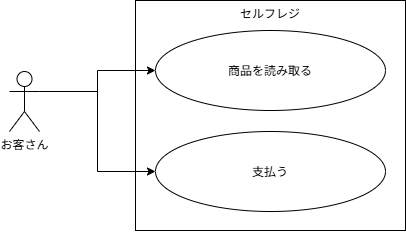

The diagram above was exported from draw.io. Its source (the exported page's mxGraphModel, read from the mxfile embedded in the PNG):
<mxGraphModel dx="1414" dy="743" grid="1" gridSize="10" guides="1" tooltips="1" connect="1" arrows="1" fold="1" page="1" pageScale="1" pageWidth="827" pageHeight="1169" math="0" shadow="0">
  <root>
    <mxCell id="0" />
    <mxCell id="1" parent="0" />
    <mxCell id="Wh6qiE59cUdJKsnMy5KV-1" parent="1" style="shape=umlActor;verticalLabelPosition=bottom;verticalAlign=top;html=1;outlineConnect=0;" value="お客さん" vertex="1">
      <mxGeometry height="60" width="30" x="74" y="101" as="geometry" />
    </mxCell>
    <mxCell id="Wh6qiE59cUdJKsnMy5KV-2" parent="1" style="rounded=0;whiteSpace=wrap;html=1;verticalAlign=top;" value="セルフレジ" vertex="1">
      <mxGeometry height="230" width="270" x="200" y="30" as="geometry" />
    </mxCell>
    <mxCell id="Wh6qiE59cUdJKsnMy5KV-3" parent="1" style="ellipse;whiteSpace=wrap;html=1;shapeInside=1;" value="商品を読み取る" vertex="1">
      <mxGeometry height="80" width="230" x="220" y="60" as="geometry" />
    </mxCell>
    <mxCell id="Wh6qiE59cUdJKsnMy5KV-4" parent="1" style="ellipse;whiteSpace=wrap;html=1;shapeInside=1;" value="支払う&lt;div&gt;&lt;br/&gt;&lt;/div&gt;" vertex="1">
      <mxGeometry height="80" width="230" x="220" y="161" as="geometry" />
    </mxCell>
    <mxCell id="Wh6qiE59cUdJKsnMy5KV-8" edge="1" parent="1" source="Wh6qiE59cUdJKsnMy5KV-1" style="edgeStyle=orthogonalEdgeStyle;rounded=0;orthogonalLoop=1;jettySize=auto;html=1;exitX=1;exitY=0.3333333333333333;exitDx=0;exitDy=0;exitPerimeter=0;entryX=0;entryY=0.5;entryDx=0;entryDy=0;" target="Wh6qiE59cUdJKsnMy5KV-3">
      <mxGeometry relative="1" as="geometry" />
    </mxCell>
    <mxCell id="Wh6qiE59cUdJKsnMy5KV-9" edge="1" parent="1" source="Wh6qiE59cUdJKsnMy5KV-1" style="edgeStyle=orthogonalEdgeStyle;rounded=0;orthogonalLoop=1;jettySize=auto;html=1;exitX=1;exitY=0.3333333333333333;exitDx=0;exitDy=0;exitPerimeter=0;entryX=0;entryY=0.5;entryDx=0;entryDy=0;" target="Wh6qiE59cUdJKsnMy5KV-4">
      <mxGeometry relative="1" as="geometry" />
    </mxCell>
  </root>
</mxGraphModel>